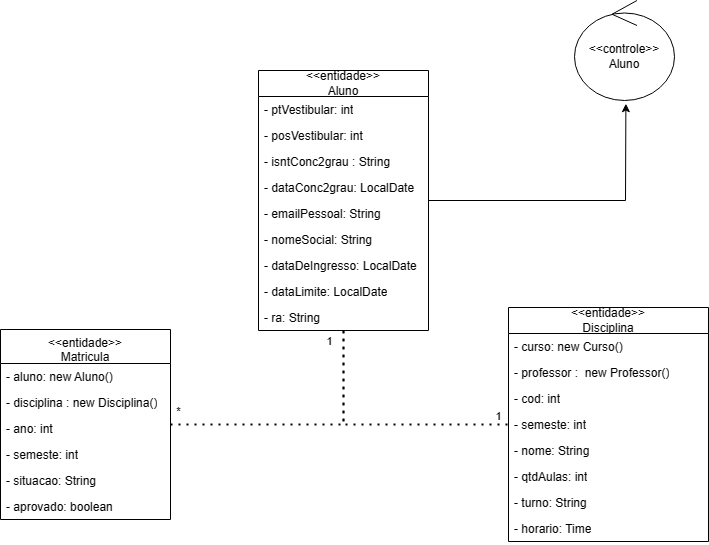

The diagram above was exported from draw.io. Its source (the exported page's mxGraphModel, read from the mxfile embedded in the PNG):
<mxGraphModel dx="2482" dy="1041" grid="1" gridSize="10" guides="1" tooltips="1" connect="1" arrows="1" fold="1" page="1" pageScale="1" pageWidth="827" pageHeight="1169" math="0" shadow="0">
  <root>
    <mxCell id="0" />
    <mxCell id="1" parent="0" />
    <mxCell id="f4j4NVzwX2ybqYll4QLf-11" value="&lt;span style=&quot;font-weight: 400;&quot;&gt;&amp;lt;&amp;lt;entidade&amp;gt;&amp;gt;&lt;br&gt;Matricula&lt;br&gt;&lt;/span&gt;" style="swimlane;fontStyle=1;align=center;verticalAlign=top;childLayout=stackLayout;horizontal=1;startSize=34;horizontalStack=0;resizeParent=1;resizeParentMax=0;resizeLast=0;collapsible=1;marginBottom=0;whiteSpace=wrap;html=1;" vertex="1" parent="1">
      <mxGeometry x="-754" y="499" width="170" height="190" as="geometry" />
    </mxCell>
    <mxCell id="f4j4NVzwX2ybqYll4QLf-12" value="- aluno: new Aluno()" style="text;strokeColor=none;fillColor=none;align=left;verticalAlign=top;spacingLeft=4;spacingRight=4;overflow=hidden;rotatable=0;points=[[0,0.5],[1,0.5]];portConstraint=eastwest;whiteSpace=wrap;html=1;" vertex="1" parent="f4j4NVzwX2ybqYll4QLf-11">
      <mxGeometry y="34" width="170" height="26" as="geometry" />
    </mxCell>
    <mxCell id="f4j4NVzwX2ybqYll4QLf-13" value="- disciplina : new Disciplina()" style="text;strokeColor=none;fillColor=none;align=left;verticalAlign=top;spacingLeft=4;spacingRight=4;overflow=hidden;rotatable=0;points=[[0,0.5],[1,0.5]];portConstraint=eastwest;whiteSpace=wrap;html=1;" vertex="1" parent="f4j4NVzwX2ybqYll4QLf-11">
      <mxGeometry y="60" width="170" height="26" as="geometry" />
    </mxCell>
    <mxCell id="f4j4NVzwX2ybqYll4QLf-14" value="- ano: int" style="text;strokeColor=none;fillColor=none;align=left;verticalAlign=top;spacingLeft=4;spacingRight=4;overflow=hidden;rotatable=0;points=[[0,0.5],[1,0.5]];portConstraint=eastwest;whiteSpace=wrap;html=1;" vertex="1" parent="f4j4NVzwX2ybqYll4QLf-11">
      <mxGeometry y="86" width="170" height="26" as="geometry" />
    </mxCell>
    <mxCell id="f4j4NVzwX2ybqYll4QLf-15" value="- semeste: int" style="text;strokeColor=none;fillColor=none;align=left;verticalAlign=top;spacingLeft=4;spacingRight=4;overflow=hidden;rotatable=0;points=[[0,0.5],[1,0.5]];portConstraint=eastwest;whiteSpace=wrap;html=1;" vertex="1" parent="f4j4NVzwX2ybqYll4QLf-11">
      <mxGeometry y="112" width="170" height="26" as="geometry" />
    </mxCell>
    <mxCell id="f4j4NVzwX2ybqYll4QLf-16" value="- situacao: String" style="text;strokeColor=none;fillColor=none;align=left;verticalAlign=top;spacingLeft=4;spacingRight=4;overflow=hidden;rotatable=0;points=[[0,0.5],[1,0.5]];portConstraint=eastwest;whiteSpace=wrap;html=1;" vertex="1" parent="f4j4NVzwX2ybqYll4QLf-11">
      <mxGeometry y="138" width="170" height="26" as="geometry" />
    </mxCell>
    <mxCell id="f4j4NVzwX2ybqYll4QLf-17" value="- aprovado: boolean" style="text;strokeColor=none;fillColor=none;align=left;verticalAlign=top;spacingLeft=4;spacingRight=4;overflow=hidden;rotatable=0;points=[[0,0.5],[1,0.5]];portConstraint=eastwest;whiteSpace=wrap;html=1;" vertex="1" parent="f4j4NVzwX2ybqYll4QLf-11">
      <mxGeometry y="164" width="170" height="26" as="geometry" />
    </mxCell>
    <mxCell id="f4j4NVzwX2ybqYll4QLf-18" value="&amp;lt;&amp;lt;entidade&amp;gt;&amp;gt;&lt;br&gt;Aluno" style="swimlane;fontStyle=0;childLayout=stackLayout;horizontal=1;startSize=26;fillColor=none;horizontalStack=0;resizeParent=1;resizeParentMax=0;resizeLast=0;collapsible=1;marginBottom=0;whiteSpace=wrap;html=1;" vertex="1" parent="1">
      <mxGeometry x="-496" y="240" width="170" height="260" as="geometry" />
    </mxCell>
    <mxCell id="f4j4NVzwX2ybqYll4QLf-20" value="- ptVestibular: int" style="text;strokeColor=none;fillColor=none;align=left;verticalAlign=top;spacingLeft=4;spacingRight=4;overflow=hidden;rotatable=0;points=[[0,0.5],[1,0.5]];portConstraint=eastwest;whiteSpace=wrap;html=1;" vertex="1" parent="f4j4NVzwX2ybqYll4QLf-18">
      <mxGeometry y="26" width="170" height="26" as="geometry" />
    </mxCell>
    <mxCell id="f4j4NVzwX2ybqYll4QLf-21" value="- posVestibular: int" style="text;strokeColor=none;fillColor=none;align=left;verticalAlign=top;spacingLeft=4;spacingRight=4;overflow=hidden;rotatable=0;points=[[0,0.5],[1,0.5]];portConstraint=eastwest;whiteSpace=wrap;html=1;" vertex="1" parent="f4j4NVzwX2ybqYll4QLf-18">
      <mxGeometry y="52" width="170" height="26" as="geometry" />
    </mxCell>
    <mxCell id="f4j4NVzwX2ybqYll4QLf-22" value="- isntConc2grau : String" style="text;strokeColor=none;fillColor=none;align=left;verticalAlign=top;spacingLeft=4;spacingRight=4;overflow=hidden;rotatable=0;points=[[0,0.5],[1,0.5]];portConstraint=eastwest;whiteSpace=wrap;html=1;" vertex="1" parent="f4j4NVzwX2ybqYll4QLf-18">
      <mxGeometry y="78" width="170" height="26" as="geometry" />
    </mxCell>
    <mxCell id="f4j4NVzwX2ybqYll4QLf-23" value="- dataConc2grau: LocalDate" style="text;strokeColor=none;fillColor=none;align=left;verticalAlign=top;spacingLeft=4;spacingRight=4;overflow=hidden;rotatable=0;points=[[0,0.5],[1,0.5]];portConstraint=eastwest;whiteSpace=wrap;html=1;" vertex="1" parent="f4j4NVzwX2ybqYll4QLf-18">
      <mxGeometry y="104" width="170" height="26" as="geometry" />
    </mxCell>
    <mxCell id="f4j4NVzwX2ybqYll4QLf-24" value="- emailPessoal: String&amp;nbsp;" style="text;strokeColor=none;fillColor=none;align=left;verticalAlign=top;spacingLeft=4;spacingRight=4;overflow=hidden;rotatable=0;points=[[0,0.5],[1,0.5]];portConstraint=eastwest;whiteSpace=wrap;html=1;" vertex="1" parent="f4j4NVzwX2ybqYll4QLf-18">
      <mxGeometry y="130" width="170" height="26" as="geometry" />
    </mxCell>
    <mxCell id="f4j4NVzwX2ybqYll4QLf-25" value="- nomeSocial: String" style="text;strokeColor=none;fillColor=none;align=left;verticalAlign=top;spacingLeft=4;spacingRight=4;overflow=hidden;rotatable=0;points=[[0,0.5],[1,0.5]];portConstraint=eastwest;whiteSpace=wrap;html=1;" vertex="1" parent="f4j4NVzwX2ybqYll4QLf-18">
      <mxGeometry y="156" width="170" height="26" as="geometry" />
    </mxCell>
    <mxCell id="f4j4NVzwX2ybqYll4QLf-26" value="- dataDeIngresso: LocalDate" style="text;strokeColor=none;fillColor=none;align=left;verticalAlign=top;spacingLeft=4;spacingRight=4;overflow=hidden;rotatable=0;points=[[0,0.5],[1,0.5]];portConstraint=eastwest;whiteSpace=wrap;html=1;" vertex="1" parent="f4j4NVzwX2ybqYll4QLf-18">
      <mxGeometry y="182" width="170" height="26" as="geometry" />
    </mxCell>
    <mxCell id="f4j4NVzwX2ybqYll4QLf-27" value="- dataLimite: LocalDate" style="text;strokeColor=none;fillColor=none;align=left;verticalAlign=top;spacingLeft=4;spacingRight=4;overflow=hidden;rotatable=0;points=[[0,0.5],[1,0.5]];portConstraint=eastwest;whiteSpace=wrap;html=1;" vertex="1" parent="f4j4NVzwX2ybqYll4QLf-18">
      <mxGeometry y="208" width="170" height="26" as="geometry" />
    </mxCell>
    <mxCell id="f4j4NVzwX2ybqYll4QLf-19" value="- ra: String" style="text;strokeColor=none;fillColor=none;align=left;verticalAlign=top;spacingLeft=4;spacingRight=4;overflow=hidden;rotatable=0;points=[[0,0.5],[1,0.5]];portConstraint=eastwest;whiteSpace=wrap;html=1;" vertex="1" parent="f4j4NVzwX2ybqYll4QLf-18">
      <mxGeometry y="234" width="170" height="26" as="geometry" />
    </mxCell>
    <mxCell id="f4j4NVzwX2ybqYll4QLf-28" value="&amp;lt;&amp;lt;entidade&amp;gt;&amp;gt;&lt;br&gt;Disciplina" style="swimlane;fontStyle=0;childLayout=stackLayout;horizontal=1;startSize=26;fillColor=none;horizontalStack=0;resizeParent=1;resizeParentMax=0;resizeLast=0;collapsible=1;marginBottom=0;whiteSpace=wrap;html=1;" vertex="1" parent="1">
      <mxGeometry x="-246" y="477" width="200" height="234" as="geometry" />
    </mxCell>
    <mxCell id="f4j4NVzwX2ybqYll4QLf-29" value="- curso: new Curso()" style="text;strokeColor=none;fillColor=none;align=left;verticalAlign=top;spacingLeft=4;spacingRight=4;overflow=hidden;rotatable=0;points=[[0,0.5],[1,0.5]];portConstraint=eastwest;whiteSpace=wrap;html=1;" vertex="1" parent="f4j4NVzwX2ybqYll4QLf-28">
      <mxGeometry y="26" width="200" height="26" as="geometry" />
    </mxCell>
    <mxCell id="f4j4NVzwX2ybqYll4QLf-30" value="- professor :&amp;nbsp; new Professor()" style="text;strokeColor=none;fillColor=none;align=left;verticalAlign=top;spacingLeft=4;spacingRight=4;overflow=hidden;rotatable=0;points=[[0,0.5],[1,0.5]];portConstraint=eastwest;whiteSpace=wrap;html=1;" vertex="1" parent="f4j4NVzwX2ybqYll4QLf-28">
      <mxGeometry y="52" width="200" height="26" as="geometry" />
    </mxCell>
    <mxCell id="f4j4NVzwX2ybqYll4QLf-31" value="- cod: int" style="text;strokeColor=none;fillColor=none;align=left;verticalAlign=top;spacingLeft=4;spacingRight=4;overflow=hidden;rotatable=0;points=[[0,0.5],[1,0.5]];portConstraint=eastwest;whiteSpace=wrap;html=1;" vertex="1" parent="f4j4NVzwX2ybqYll4QLf-28">
      <mxGeometry y="78" width="200" height="26" as="geometry" />
    </mxCell>
    <mxCell id="f4j4NVzwX2ybqYll4QLf-32" value="- semeste: int" style="text;strokeColor=none;fillColor=none;align=left;verticalAlign=top;spacingLeft=4;spacingRight=4;overflow=hidden;rotatable=0;points=[[0,0.5],[1,0.5]];portConstraint=eastwest;whiteSpace=wrap;html=1;" vertex="1" parent="f4j4NVzwX2ybqYll4QLf-28">
      <mxGeometry y="104" width="200" height="26" as="geometry" />
    </mxCell>
    <mxCell id="f4j4NVzwX2ybqYll4QLf-33" value="- nome: String" style="text;strokeColor=none;fillColor=none;align=left;verticalAlign=top;spacingLeft=4;spacingRight=4;overflow=hidden;rotatable=0;points=[[0,0.5],[1,0.5]];portConstraint=eastwest;whiteSpace=wrap;html=1;" vertex="1" parent="f4j4NVzwX2ybqYll4QLf-28">
      <mxGeometry y="130" width="200" height="26" as="geometry" />
    </mxCell>
    <mxCell id="f4j4NVzwX2ybqYll4QLf-34" value="- qtdAulas: int" style="text;strokeColor=none;fillColor=none;align=left;verticalAlign=top;spacingLeft=4;spacingRight=4;overflow=hidden;rotatable=0;points=[[0,0.5],[1,0.5]];portConstraint=eastwest;whiteSpace=wrap;html=1;" vertex="1" parent="f4j4NVzwX2ybqYll4QLf-28">
      <mxGeometry y="156" width="200" height="26" as="geometry" />
    </mxCell>
    <mxCell id="f4j4NVzwX2ybqYll4QLf-35" value="- turno: String" style="text;strokeColor=none;fillColor=none;align=left;verticalAlign=top;spacingLeft=4;spacingRight=4;overflow=hidden;rotatable=0;points=[[0,0.5],[1,0.5]];portConstraint=eastwest;whiteSpace=wrap;html=1;" vertex="1" parent="f4j4NVzwX2ybqYll4QLf-28">
      <mxGeometry y="182" width="200" height="26" as="geometry" />
    </mxCell>
    <mxCell id="f4j4NVzwX2ybqYll4QLf-36" value="- horario: Time" style="text;strokeColor=none;fillColor=none;align=left;verticalAlign=top;spacingLeft=4;spacingRight=4;overflow=hidden;rotatable=0;points=[[0,0.5],[1,0.5]];portConstraint=eastwest;whiteSpace=wrap;html=1;" vertex="1" parent="f4j4NVzwX2ybqYll4QLf-28">
      <mxGeometry y="208" width="200" height="26" as="geometry" />
    </mxCell>
    <mxCell id="f4j4NVzwX2ybqYll4QLf-37" value="" style="endArrow=none;dashed=1;html=1;dashPattern=1 3;strokeWidth=2;rounded=0;entryX=0;entryY=0.5;entryDx=0;entryDy=0;exitX=0.5;exitY=1;exitDx=0;exitDy=0;" edge="1" parent="1" source="f4j4NVzwX2ybqYll4QLf-18" target="f4j4NVzwX2ybqYll4QLf-28">
      <mxGeometry width="50" height="50" relative="1" as="geometry">
        <mxPoint x="-466" y="550" as="sourcePoint" />
        <mxPoint x="-286" y="549" as="targetPoint" />
        <Array as="points">
          <mxPoint x="-411" y="594" />
        </Array>
      </mxGeometry>
    </mxCell>
    <mxCell id="f4j4NVzwX2ybqYll4QLf-38" value="1" style="edgeLabel;html=1;align=center;verticalAlign=middle;resizable=0;points=[];" vertex="1" connectable="0" parent="f4j4NVzwX2ybqYll4QLf-37">
      <mxGeometry x="0.8855" y="-1" relative="1" as="geometry">
        <mxPoint x="5" y="-10" as="offset" />
      </mxGeometry>
    </mxCell>
    <mxCell id="f4j4NVzwX2ybqYll4QLf-39" value="" style="endArrow=none;dashed=1;html=1;dashPattern=1 3;strokeWidth=2;rounded=0;exitX=1;exitY=0.5;exitDx=0;exitDy=0;entryX=0.5;entryY=1;entryDx=0;entryDy=0;" edge="1" parent="1" source="f4j4NVzwX2ybqYll4QLf-11" target="f4j4NVzwX2ybqYll4QLf-18">
      <mxGeometry width="50" height="50" relative="1" as="geometry">
        <mxPoint x="-606" y="689" as="sourcePoint" />
        <mxPoint x="-386" y="530" as="targetPoint" />
        <Array as="points">
          <mxPoint x="-411" y="594" />
        </Array>
      </mxGeometry>
    </mxCell>
    <mxCell id="f4j4NVzwX2ybqYll4QLf-40" value="1" style="edgeLabel;html=1;align=center;verticalAlign=middle;resizable=0;points=[];" vertex="1" connectable="0" parent="f4j4NVzwX2ybqYll4QLf-39">
      <mxGeometry x="0.923" y="-1" relative="1" as="geometry">
        <mxPoint x="-16" as="offset" />
      </mxGeometry>
    </mxCell>
    <mxCell id="f4j4NVzwX2ybqYll4QLf-41" value="*" style="edgeLabel;html=1;align=center;verticalAlign=middle;resizable=0;points=[];" vertex="1" connectable="0" parent="f4j4NVzwX2ybqYll4QLf-39">
      <mxGeometry x="-0.9401" relative="1" as="geometry">
        <mxPoint y="-14" as="offset" />
      </mxGeometry>
    </mxCell>
    <mxCell id="f4j4NVzwX2ybqYll4QLf-42" value="&amp;lt;&amp;lt;controle&amp;gt;&amp;gt;&lt;br&gt;Aluno" style="ellipse;shape=umlControl;whiteSpace=wrap;html=1;" vertex="1" parent="1">
      <mxGeometry x="-180" y="170" width="100" height="100" as="geometry" />
    </mxCell>
    <mxCell id="f4j4NVzwX2ybqYll4QLf-43" value="" style="endArrow=classic;html=1;rounded=0;entryX=0.514;entryY=1.032;entryDx=0;entryDy=0;entryPerimeter=0;exitX=1;exitY=0.5;exitDx=0;exitDy=0;" edge="1" parent="1" source="f4j4NVzwX2ybqYll4QLf-18" target="f4j4NVzwX2ybqYll4QLf-42">
      <mxGeometry width="50" height="50" relative="1" as="geometry">
        <mxPoint x="-270" y="320" as="sourcePoint" />
        <mxPoint x="-240" y="270" as="targetPoint" />
        <Array as="points">
          <mxPoint x="-129" y="370" />
        </Array>
      </mxGeometry>
    </mxCell>
  </root>
</mxGraphModel>